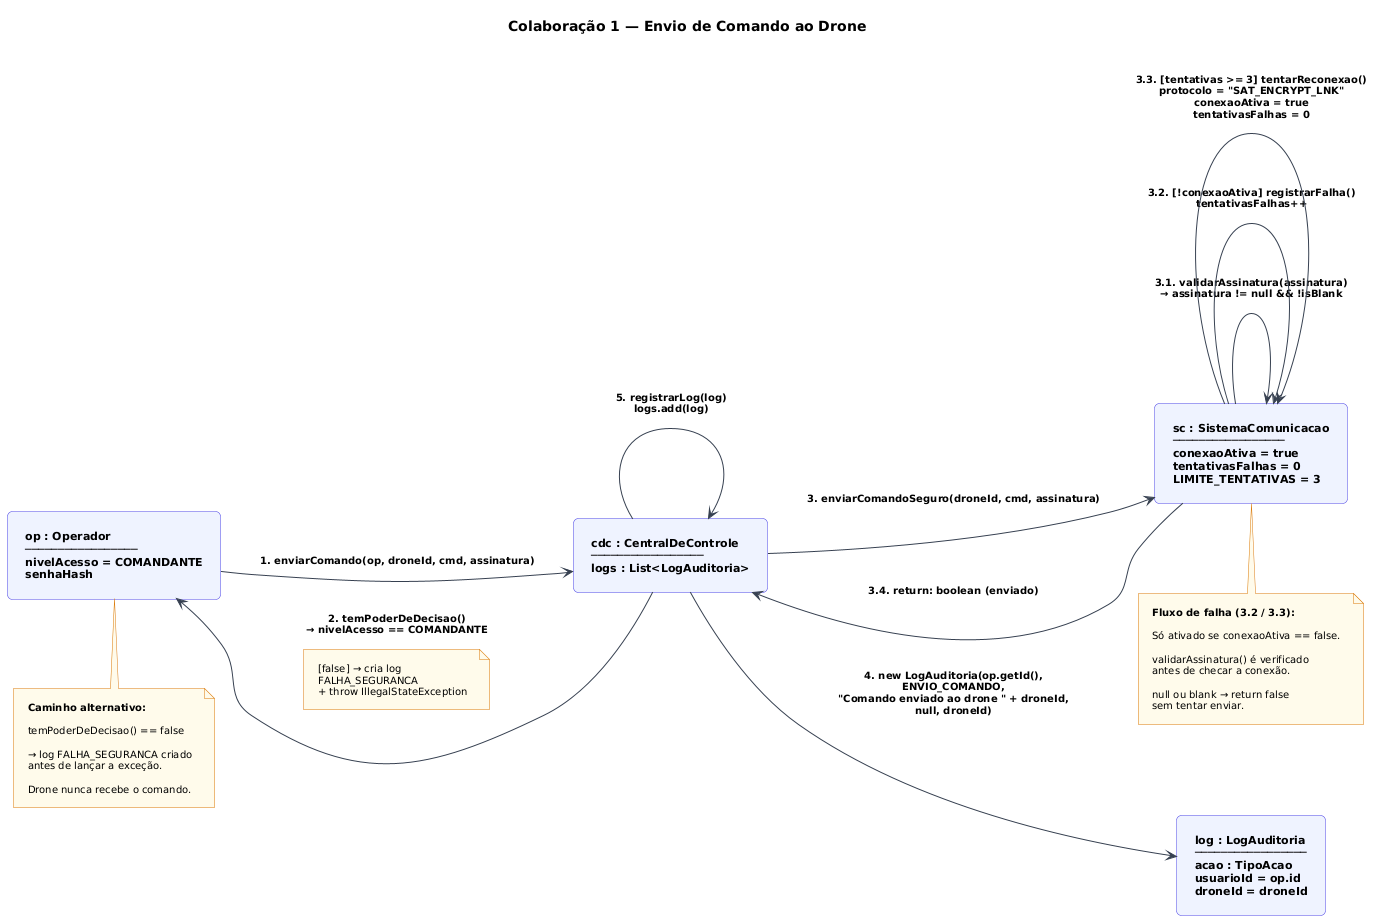

The diagram above was rendered by PlantUML. Its source (embedded in the PNG):
@startuml
left to right direction

skinparam backgroundColor #FFFFFF
skinparam defaultFontName Arial
skinparam defaultFontSize 11
skinparam padding 8
skinparam nodesep 90
skinparam ranksep 60

skinparam rectangle {
    BackgroundColor #EEF2FF
    BorderColor     #4F46E5
    FontColor       #000000
    FontStyle       bold
    RoundCorner     10
}

skinparam note {
    BackgroundColor #FFFBEB
    BorderColor     #D97706
    FontColor       #000000
    FontSize        10
}

skinparam arrow {
    Color     #374151
    FontColor #000000
    FontStyle       bold
    FontSize  10
}

title
    <b>Colaboração 1 — Envio de Comando ao Drone</b>
end title

rectangle "op : Operador\n─────────────────\nnivelAcesso = COMANDANTE\nsenhaHash" as OP

rectangle "cdc : CentralDeControle\n─────────────────\nlogs : List<LogAuditoria>" as CDC

rectangle "sc : SistemaComunicacao\n─────────────────\nconexaoAtiva = true\ntentativasFalhas = 0\nLIMITE_TENTATIVAS = 3" as SC

rectangle "log : LogAuditoria\n─────────────────\nacao : TipoAcao\nusuarioId = op.id\ndroneId = droneId" as LOG

OP  -[hidden]right- CDC
CDC -[hidden]right- SC
SC  -[hidden]right- LOG

OP  --> CDC : 1. enviarComando(op, droneId, cmd, assinatura)

CDC --> OP  : 2. temPoderDeDecisao()\n→ nivelAcesso == COMANDANTE

note on link
    [false] → cria log
    FALHA_SEGURANCA
    + throw IllegalStateException
end note

CDC --> SC  : 3. enviarComandoSeguro(droneId, cmd, assinatura)

SC  --> SC  : 3.1. validarAssinatura(assinatura)\n→ assinatura != null && !isBlank

SC  --> SC  : 3.2. [!conexaoAtiva] registrarFalha()\ntentativasFalhas++

SC  --> SC  : 3.3. [tentativas >= 3] tentarReconexao()\nprotocolo = "SAT_ENCRYPT_LNK"\nconexaoAtiva = true\ntentativasFalhas = 0

SC  --> CDC : 3.4. return: boolean (enviado)

CDC --> LOG : 4. new LogAuditoria(op.getId(),\nENVIO_COMANDO,\n"Comando enviado ao drone " + droneId,\nnull, droneId)

CDC --> CDC : 5. registrarLog(log)\nlogs.add(log)

note bottom of OP
    <b>Caminho alternativo:</b>
    
    temPoderDeDecisao() == false
    
    → log FALHA_SEGURANCA criado
    antes de lançar a exceção.
    
    Drone nunca recebe o comando.
end note

note bottom of SC
    <b>Fluxo de falha (3.2 / 3.3):</b>
    
    Só ativado se conexaoAtiva == false.
    
    validarAssinatura() é verificado
    antes de checar a conexão.
    
    null ou blank → return false
    sem tentar enviar.
end note
@enduml